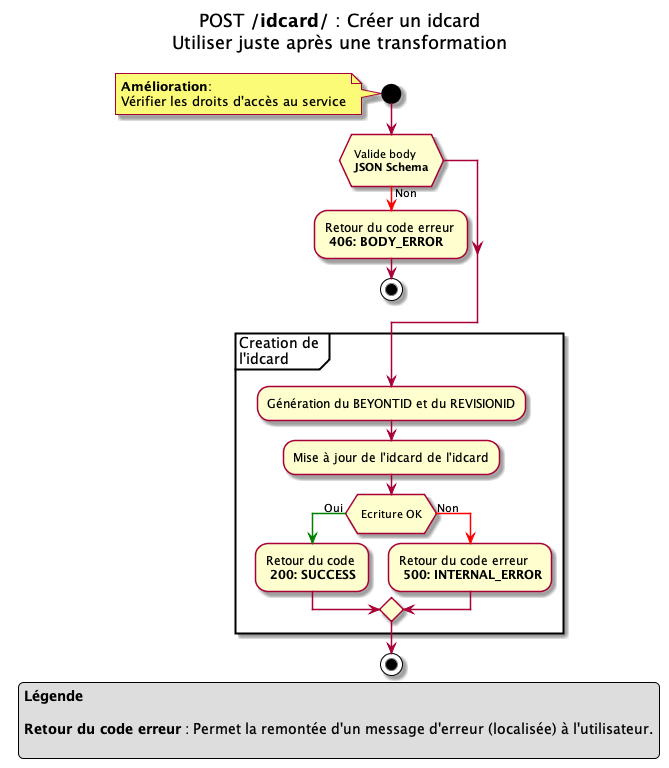

The diagram above was rendered by PlantUML. Its source (embedded in the PNG):
@startuml

title
POST **/idcard/** : Créer un idcard
Utiliser juste après une transformation

end title

start
note
**Amélioration**:
Vérifier les droits d'accès au service
endnote
if ( \n Valide body \n **JSON Schema** \n )
    -[#red]-> Non ;
    -Retour du code erreur \n **406: BODY_ERROR**
    stop
endif


partition "Creation de \nl'idcard" {
    -Génération du BEYONTID et du REVISIONID
    -Mise à jour de l'idcard de l'idcard
    if ( \n Ecriture OK \n )
        -[#green]-> Oui ;
        -Retour du code \n **200: SUCCESS**
    else
        -[#red]-> Non ;
        -Retour du code erreur \n **500: INTERNAL_ERROR**
    endif
}
stop

legend 
**Légende**

**Retour du code erreur** : Permet la remontée d'un message d'erreur (localisée) à l'utilisateur.

endlegend

@enduml